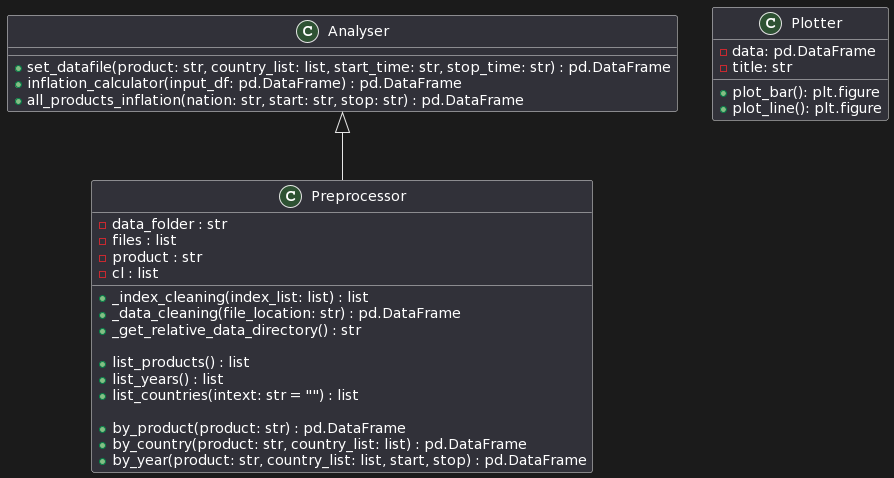

The diagram above was rendered by PlantUML. Its source (embedded in the PNG):
@startuml
class Preprocessor {
    -data_folder : str
    -files : list
    -product : str
    -cl : list
    
    +_index_cleaning(index_list: list) : list
    +_data_cleaning(file_location: str) : pd.DataFrame
    +_get_relative_data_directory() : str
    
    +list_products() : list
    +list_years() : list
    +list_countries(intext: str = "") : list
    
    +by_product(product: str) : pd.DataFrame
    +by_country(product: str, country_list: list) : pd.DataFrame
    +by_year(product: str, country_list: list, start, stop) : pd.DataFrame
}

class Analyser {
    +set_datafile(product: str, country_list: list, start_time: str, stop_time: str) : pd.DataFrame
    +inflation_calculator(input_df: pd.DataFrame) : pd.DataFrame
    +all_products_inflation(nation: str, start: str, stop: str) : pd.DataFrame
}

class Plotter {
    - data: pd.DataFrame
    - title: str

    + plot_bar(): plt.figure
    + plot_line(): plt.figure
}


Analyser <|-- Preprocessor
@enduml